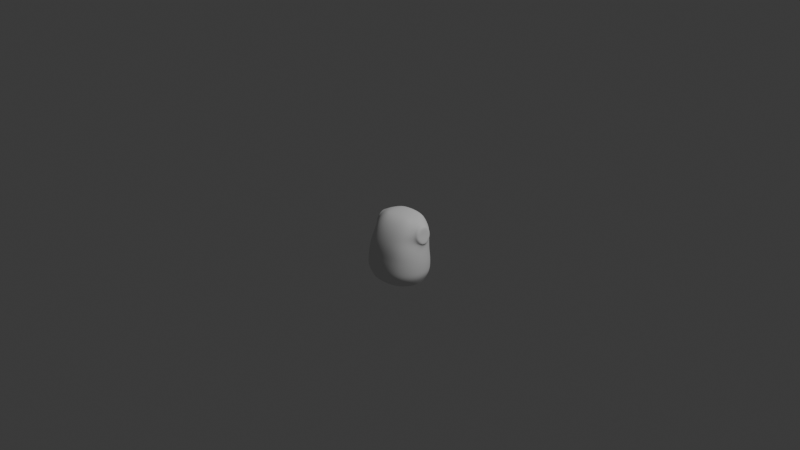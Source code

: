 # Source: tanuki.blend  (saved by Blender 4.1.24; exported with 4.5.12 LTS)
import bpy
from mathutils import Matrix  # noqa: F401  (used for matrix-valued properties, if any)

bpy.ops.wm.read_factory_settings(use_empty=True)
scene = bpy.context.scene
scene.name = 'Scene'

# ---- collections
col_light_camera = bpy.data.collections.new('light camera'); scene.collection.children.link(col_light_camera)
col_ref_1 = bpy.data.collections.new('ref 1'); scene.collection.children.link(col_ref_1)
col_ref_2 = bpy.data.collections.new('ref 2'); scene.collection.children.link(col_ref_2)
col_ref_3 = bpy.data.collections.new('ref 3'); scene.collection.children.link(col_ref_3)

# ---- world
world_world = bpy.data.worlds.new('World'); scene.world = world_world
world_world.use_nodes = True; world_world.node_tree.nodes.clear()
_N = world_world.node_tree.nodes; _L = world_world.node_tree.links
n0 = _N.new('ShaderNodeOutputWorld'); n0.name = 'World Output'; n0.location = (300, 300)
n1 = _N.new('ShaderNodeBackground'); n1.name = 'Background'; n1.location = (10, 300)
n1.inputs[0].default_value = (0.05088, 0.05088, 0.05088, 1.0)
_L.new(n1.outputs[0], n0.inputs[0])
n0.is_active_output = True
world_world.color = (0.05088, 0.05088, 0.05088)
world_world.use_sun_shadow = False
world_world.sun_shadow_jitter_overblur = 0.0

# ---- cameras
cam_camera = bpy.data.cameras.new('Camera')
cam_camera.clip_end = 100.0
cam_camera.ortho_scale = 7.314

# ---- lights
light_light = bpy.data.lights.new('Light', 'POINT')
light_light.transmission_factor = 0.0
light_light.energy = 1000.0
light_light.shadow_soft_size = 0.1
light_light.shadow_maximum_resolution = 0.006
light_light.use_absolute_resolution = True

# ---- meshes
me_cube_001 = bpy.data.meshes.new('Cube.001')
me_cube_001.from_pydata([(0.5742, -0.4454, -0.6099), (0.3774, -0.07851, 1.116), (0.5742, 0.4419, -0.6099), (0.3774, 0.4555, 1.116), (0.6568, 0.5299, -0.002031), (0.6568, -0.5124, -0.002031), (0.5859, 0.5509, 0.6431), (0.5849, -0.3754, 0.6428), (0.0, 0.6173, -0.6099), (0.0, 0.5124, 1.141), (0.6641, 0.5317, -0.2242), (0.7657, -0.001788, -0.6099), (0.4379, 0.1972, 1.141), (0.6641, -0.5294, -0.2242), (0.0, -0.6208, -0.6099), (0.0, -0.1179, 1.141), (0.6281, 0.5207, 0.2843), (0.6281, -0.4745, 0.2843), (0.0, -0.7185, -0.002031), (0.8821, 0.008737, -0.002031), (0.0, 0.736, -0.002031), (0.5119, 0.5152, 0.9553), (0.5119, -0.2273, 0.9553), (0.0, -0.5613, 0.6432), (0.8309, 0.1041, 0.5014), (0.0, 0.7345, 0.6432), (0.0, 0.6585, 0.9575), (0.7151, 0.1594, 1.026), (0.0, -0.368, 0.9575), (0.0, -0.6713, 0.2843), (0.0, 0.2168, 1.196), (0.0, -0.7391, -0.2242), (0.8924, 0.001163, -0.2242), (0.0, 0.7414, -0.2242), (0.8404, 0.02309, 0.2843), (0.0, 0.7175, 0.2843), (0.6474, 0.5118, -0.4039), (0.6474, -0.5142, -0.4039), (0.0, -0.7171, -0.4039), (0.8686, -0.001241, -0.4039), (0.0, 0.7146, -0.4039), (0.3563, 0.5721, -0.6099), (0.239, 0.4946, 1.133), (0.6625, 0.5338, -0.1204), (0.616, 0.4815, -0.5034), (0.716, -0.243, -0.6099), (0.716, 0.2394, -0.6099), (0.4184, 0.3531, 1.133), (0.4184, 0.03593, 1.133), (0.6625, -0.5236, -0.1204), (0.616, -0.4845, -0.5034), (0.3563, -0.5757, -0.6099), (0.239, -0.1055, 1.133), (0.6043, 0.5392, 0.4604), (0.6457, 0.5189, 0.131), (0.604, -0.4359, 0.4604), (0.6457, -0.4958, 0.131), (0.401, -0.6655, -0.002031), (0.8235, 0.2921, -0.002031), (0.8235, -0.2746, -0.002031), (0.401, 0.6829, -0.002031), (0.4447, 0.4868, 1.059), (0.5569, 0.5483, 0.8121), (0.4447, -0.1455, 1.059), (0.5565, -0.3104, 0.8129), (0.34, -0.5141, 0.6431), (0.748, 0.3286, 0.5629), (0.7458, -0.0809, 0.6012), (0.3401, 0.6872, 0.6431), (0.0, 0.5992, 1.067), (0.2969, 0.622, 0.9564), (0.0, 0.7081, 0.8133), (0.6599, 0.3529, 0.9545), (0.5886, 0.1766, 1.095), (0.663, -0.02225, 0.9786), (0.2969, -0.3324, 0.9564), (0.0, -0.2526, 1.067), (0.0, -0.4735, 0.8133), (0.3857, -0.6207, 0.2843), (0.0, -0.6287, 0.4604), (0.0, -0.6964, 0.131), (0.0, 0.3803, 1.183), (0.0, 0.04367, 1.183), (0.2494, 0.212, 1.183), (0.405, -0.6851, -0.2242), (0.0, -0.7326, -0.1204), (0.0, -0.7365, -0.3146), (0.833, 0.2896, -0.2242), (0.8902, 0.005098, -0.1204), (0.833, -0.2872, -0.2242), (0.8885, -0.0007348, -0.3146), (0.0, 0.7428, -0.1204), (0.405, 0.6875, -0.2242), (0.0, 0.735, -0.3146), (0.7854, 0.2936, 0.2843), (0.813, 0.05165, 0.4254), (0.7854, -0.2474, 0.2843), (0.8659, 0.01155, 0.131), (0.0, 0.7319, 0.4604), (0.3857, 0.6668, 0.2843), (0.0, 0.7195, 0.131), (0.6615, 0.5265, -0.3146), (0.6615, -0.528, -0.3146), (0.0, -0.6754, -0.5034), (0.8243, -0.001514, -0.5034), (0.0, 0.6724, -0.5034), (0.396, 0.6624, -0.4039), (0.8111, -0.2801, -0.4039), (0.8111, 0.2776, -0.4039), (0.396, -0.6649, -0.4039), (0.2637, 0.5711, 1.063), (0.3218, 0.6651, 0.813), (0.7103, 0.4282, 0.7589), (0.5552, 0.3474, 1.066), (0.5546, -0.002581, 1.063), (0.7094, -0.1298, 0.785), (0.3218, -0.4307, 0.813), (0.2637, -0.2269, 1.063), (0.3951, -0.6448, 0.131), (0.3727, -0.5791, 0.4604), (0.2426, 0.3706, 1.171), (0.2426, 0.04487, 1.171), (0.4036, -0.6828, -0.3146), (0.4041, -0.6789, -0.1204), (0.8295, 0.2859, -0.3146), (0.831, 0.2925, -0.1204), (0.831, -0.2823, -0.1204), (0.8295, -0.2874, -0.3146), (0.4041, 0.689, -0.1204), (0.4036, 0.6814, -0.3146), (0.8088, 0.2874, 0.131), (0.7538, 0.3167, 0.4604), (0.7536, -0.198, 0.4585), (0.8088, -0.2643, 0.131), (0.3728, 0.6823, 0.4604), (0.3951, 0.6679, 0.131), (0.3789, 0.6233, -0.5034), (0.7702, -0.2641, -0.5034), (0.7702, 0.261, -0.5034), (0.3789, -0.6263, -0.5034), (0.7787, 0.3998, 0.7363), (0.7602, 0.338, 0.9261), (0.759, 0.16, 1.018), (0.7602, -0.03009, 0.9555), (0.7787, -0.1208, 0.778), (0.8258, -0.05907, 0.5933), (0.8519, 0.119, 0.5057), (0.8258, 0.3091, 0.5638), (0.7925, 0.1395, 0.7596)], [], [(26, 69, 110, 70), (69, 9, 42, 110), (110, 42, 3, 61), (70, 110, 61, 21), (25, 71, 111, 68), (71, 26, 70, 111), (111, 70, 21, 62), (68, 111, 62, 6), (6, 62, 112, 66), (62, 21, 72, 112), (21, 61, 113, 72), (61, 3, 47, 113), (113, 47, 12, 73), (72, 113, 73, 27), (27, 73, 114, 74), (73, 12, 48, 114), (114, 48, 1, 63), (74, 114, 63, 22), (115, 74, 22, 64), (67, 115, 64, 7), (7, 64, 116, 65), (64, 22, 75, 116), (116, 75, 28, 77), (65, 116, 77, 23), (22, 63, 117, 75), (63, 1, 52, 117), (117, 52, 15, 76), (75, 117, 76, 28), (5, 56, 118, 57), (56, 17, 78, 118), (118, 78, 29, 80), (57, 118, 80, 18), (17, 55, 119, 78), (55, 7, 65, 119), (119, 65, 23, 79), (78, 119, 79, 29), (3, 42, 120, 47), (42, 9, 81, 120), (120, 81, 30, 83), (47, 120, 83, 12), (12, 83, 121, 48), (83, 30, 82, 121), (121, 82, 15, 52), (48, 121, 52, 1), (37, 102, 122, 109), (102, 13, 84, 122), (122, 84, 31, 86), (109, 122, 86, 38), (13, 49, 123, 84), (49, 5, 57, 123), (123, 57, 18, 85), (84, 123, 85, 31), (36, 101, 124, 108), (101, 10, 87, 124), (124, 87, 32, 90), (108, 124, 90, 39), (10, 43, 125, 87), (43, 4, 58, 125), (125, 58, 19, 88), (87, 125, 88, 32), (32, 88, 126, 89), (88, 19, 59, 126), (126, 59, 5, 49), (89, 126, 49, 13), (39, 90, 127, 107), (90, 32, 89, 127), (127, 89, 13, 102), (107, 127, 102, 37), (33, 91, 128, 92), (91, 20, 60, 128), (128, 60, 4, 43), (92, 128, 43, 10), (40, 93, 129, 106), (93, 33, 92, 129), (129, 92, 10, 101), (106, 129, 101, 36), (4, 54, 130, 58), (54, 16, 94, 130), (130, 94, 34, 97), (58, 130, 97, 19), (16, 53, 131, 94), (53, 6, 66, 131), (131, 66, 24, 95), (94, 131, 95, 34), (34, 95, 132, 96), (95, 24, 67, 132), (132, 67, 7, 55), (96, 132, 55, 17), (19, 97, 133, 59), (97, 34, 96, 133), (133, 96, 17, 56), (59, 133, 56, 5), (35, 98, 134, 99), (98, 25, 68, 134), (134, 68, 6, 53), (99, 134, 53, 16), (20, 100, 135, 60), (100, 35, 99, 135), (135, 99, 16, 54), (60, 135, 54, 4), (8, 105, 136, 41), (105, 40, 106, 136), (136, 106, 36, 44), (41, 136, 44, 2), (11, 104, 137, 45), (104, 39, 107, 137), (137, 107, 37, 50), (45, 137, 50, 0), (2, 44, 138, 46), (44, 36, 108, 138), (138, 108, 39, 104), (46, 138, 104, 11), (0, 50, 139, 51), (50, 37, 109, 139), (139, 109, 38, 103), (51, 139, 103, 14), (27, 74, 143, 142), (74, 115, 144, 143), (115, 67, 145, 144), (67, 24, 146, 145), (24, 66, 147, 146), (66, 112, 140, 147), (112, 72, 141, 140), (72, 27, 142, 141), (146, 147, 148), (144, 145, 148), (142, 143, 148), (140, 141, 148), (147, 140, 148), (145, 146, 148), (143, 144, 148), (141, 142, 148)])
me_cube_001.polygons.foreach_set('use_smooth', [True] * 132)
_uv = me_cube_001.uv_layers.new(name='UVMap')
_uv.uv.foreach_set('vector', [0.5931, 0.375, 0.609, 0.375, 0.6094, 0.4375, 0.5935, 0.4375, 0.609, 0.375, 0.625, 0.375, 0.625, 0.4375, 0.6094, 0.4375, 0.6094, 0.4375, 0.625, 0.4375, 0.625, 0.5, 0.6116, 0.5, 0.5935, 0.4375, 0.6094, 0.4375, 0.6116, 0.5, 0.5944, 0.5, 0.5615, 0.375, 0.5773, 0.375, 0.5775, 0.4375, 0.5615, 0.4375, 0.5773, 0.375, 0.5931, 0.375, 0.5935, 0.4375, 0.5775, 0.4375, 0.5775, 0.4375, 0.5935, 0.4375, 0.5944, 0.5, 0.5778, 0.5, 0.5615, 0.4375, 0.5775, 0.4375, 0.5778, 0.5, 0.5616, 0.5, 0.5616, 0.5, 0.5778, 0.5, 0.5783, 0.5625, 0.5596, 0.5625, 0.5778, 0.5, 0.5944, 0.5, 0.5963, 0.5625, 0.5783, 0.5625, 0.5944, 0.5, 0.6116, 0.5, 0.6173, 0.5625, 0.5963, 0.5625, 0.6116, 0.5, 0.625, 0.5, 0.6476, 0.5625, 0.6173, 0.5625, 0.6173, 0.5625, 0.6476, 0.5625, 0.6526, 0.625, 0.6202, 0.625, 0.5963, 0.5625, 0.6173, 0.5625, 0.6202, 0.625, 0.5973, 0.625, 0.5973, 0.625, 0.6202, 0.625, 0.6173, 0.6875, 0.5963, 0.6875, 0.6202, 0.625, 0.6526, 0.625, 0.6476, 0.6875, 0.6173, 0.6875, 0.6173, 0.6875, 0.6476, 0.6875, 0.625, 0.75, 0.6116, 0.75, 0.5963, 0.6875, 0.6173, 0.6875, 0.6116, 0.75, 0.5944, 0.75, 0.5783, 0.6875, 0.5963, 0.6875, 0.5944, 0.75, 0.5778, 0.75, 0.5602, 0.6875, 0.5783, 0.6875, 0.5778, 0.75, 0.5616, 0.75, 0.5616, 0.75, 0.5778, 0.75, 0.5775, 0.8125, 0.5615, 0.8125, 0.5778, 0.75, 0.5944, 0.75, 0.5935, 0.8125, 0.5775, 0.8125, 0.5775, 0.8125, 0.5935, 0.8125, 0.5931, 0.875, 0.5773, 0.875, 0.5615, 0.8125, 0.5775, 0.8125, 0.5773, 0.875, 0.5615, 0.875, 0.5944, 0.75, 0.6116, 0.75, 0.6094, 0.8125, 0.5935, 0.8125, 0.6116, 0.75, 0.625, 0.75, 0.625, 0.8125, 0.6094, 0.8125, 0.6094, 0.8125, 0.625, 0.8125, 0.625, 0.875, 0.609, 0.875, 0.5935, 0.8125, 0.6094, 0.8125, 0.609, 0.875, 0.5931, 0.875, 0.4872, 0.75, 0.509, 0.75, 0.5092, 0.8125, 0.4877, 0.8125, 0.509, 0.75, 0.528, 0.75, 0.5282, 0.8125, 0.5092, 0.8125, 0.5092, 0.8125, 0.5282, 0.8125, 0.5295, 0.875, 0.5098, 0.875, 0.4877, 0.8125, 0.5092, 0.8125, 0.5098, 0.875, 0.4902, 0.875, 0.528, 0.75, 0.5453, 0.75, 0.5453, 0.8125, 0.5282, 0.8125, 0.5453, 0.75, 0.5616, 0.75, 0.5615, 0.8125, 0.5453, 0.8125, 0.5453, 0.8125, 0.5615, 0.8125, 0.5615, 0.875, 0.5455, 0.875, 0.5282, 0.8125, 0.5453, 0.8125, 0.5455, 0.875, 0.5295, 0.875, 0.625, 0.5, 0.6875, 0.5, 0.6952, 0.5625, 0.6476, 0.5625, 0.6875, 0.5, 0.75, 0.5, 0.7513, 0.5625, 0.6952, 0.5625, 0.6952, 0.5625, 0.7513, 0.5625, 0.7526, 0.625, 0.6983, 0.625, 0.6476, 0.5625, 0.6952, 0.5625, 0.6983, 0.625, 0.6526, 0.625, 0.6526, 0.625, 0.6983, 0.625, 0.6952, 0.6875, 0.6476, 0.6875, 0.6983, 0.625, 0.7526, 0.625, 0.7513, 0.6875, 0.6952, 0.6875, 0.6952, 0.6875, 0.7513, 0.6875, 0.75, 0.75, 0.6875, 0.75, 0.6476, 0.6875, 0.6952, 0.6875, 0.6875, 0.75, 0.625, 0.75, 0.4056, 0.75, 0.4214, 0.75, 0.4214, 0.8125, 0.4056, 0.8125, 0.4214, 0.75, 0.44, 0.75, 0.4398, 0.8125, 0.4214, 0.8125, 0.4214, 0.8125, 0.4398, 0.8125, 0.4364, 0.875, 0.421, 0.875, 0.4056, 0.8125, 0.4214, 0.8125, 0.421, 0.875, 0.4057, 0.875, 0.44, 0.75, 0.463, 0.75, 0.4632, 0.8125, 0.4398, 0.8125, 0.463, 0.75, 0.4872, 0.75, 0.4877, 0.8125, 0.4632, 0.8125, 0.4632, 0.8125, 0.4877, 0.8125, 0.4902, 0.875, 0.4633, 0.875, 0.4398, 0.8125, 0.4632, 0.8125, 0.4633, 0.875, 0.4364, 0.875, 0.4056, 0.5, 0.4213, 0.5, 0.4213, 0.5625, 0.4056, 0.5625, 0.4213, 0.5, 0.4399, 0.5, 0.4399, 0.5625, 0.4213, 0.5625, 0.4213, 0.5625, 0.4399, 0.5625, 0.4399, 0.625, 0.4213, 0.625, 0.4056, 0.5625, 0.4213, 0.5625, 0.4213, 0.625, 0.4056, 0.625, 0.4399, 0.5, 0.4629, 0.5, 0.4629, 0.5625, 0.4399, 0.5625, 0.4629, 0.5, 0.4871, 0.5, 0.4871, 0.5625, 0.4629, 0.5625, 0.4629, 0.5625, 0.4871, 0.5625, 0.4871, 0.625, 0.4629, 0.625, 0.4399, 0.5625, 0.4629, 0.5625, 0.4629, 0.625, 0.4399, 0.625, 0.4399, 0.625, 0.4629, 0.625, 0.463, 0.6875, 0.4399, 0.6875, 0.4629, 0.625, 0.4871, 0.625, 0.4871, 0.6875, 0.463, 0.6875, 0.463, 0.6875, 0.4871, 0.6875, 0.4872, 0.75, 0.463, 0.75, 0.4399, 0.6875, 0.463, 0.6875, 0.463, 0.75, 0.44, 0.75, 0.4056, 0.625, 0.4213, 0.625, 0.4214, 0.6875, 0.4056, 0.6875, 0.4213, 0.625, 0.4399, 0.625, 0.4399, 0.6875, 0.4214, 0.6875, 0.4214, 0.6875, 0.4399, 0.6875, 0.44, 0.75, 0.4214, 0.75, 0.4056, 0.6875, 0.4214, 0.6875, 0.4214, 0.75, 0.4056, 0.75, 0.4362, 0.375, 0.4628, 0.375, 0.4629, 0.4375, 0.4396, 0.4375, 0.4628, 0.375, 0.4893, 0.375, 0.4873, 0.4375, 0.4629, 0.4375, 0.4629, 0.4375, 0.4873, 0.4375, 0.4871, 0.5, 0.4629, 0.5, 0.4396, 0.4375, 0.4629, 0.4375, 0.4629, 0.5, 0.4399, 0.5, 0.4056, 0.375, 0.4209, 0.375, 0.4213, 0.4375, 0.4056, 0.4375, 0.4209, 0.375, 0.4362, 0.375, 0.4396, 0.4375, 0.4213, 0.4375, 0.4213, 0.4375, 0.4396, 0.4375, 0.4399, 0.5, 0.4213, 0.5, 0.4056, 0.4375, 0.4213, 0.4375, 0.4213, 0.5, 0.4056, 0.5, 0.4871, 0.5, 0.5089, 0.5, 0.5089, 0.5625, 0.4871, 0.5625, 0.5089, 0.5, 0.528, 0.5, 0.528, 0.5625, 0.5089, 0.5625, 0.5089, 0.5625, 0.528, 0.5625, 0.528, 0.625, 0.5089, 0.625, 0.4871, 0.5625, 0.5089, 0.5625, 0.5089, 0.625, 0.4871, 0.625, 0.528, 0.5, 0.5452, 0.5, 0.5453, 0.5625, 0.528, 0.5625, 0.5452, 0.5, 0.5616, 0.5, 0.5596, 0.5625, 0.5453, 0.5625, 0.5453, 0.5625, 0.5596, 0.5625, 0.5617, 0.6207, 0.5453, 0.625, 0.528, 0.5625, 0.5453, 0.5625, 0.5453, 0.625, 0.528, 0.625, 0.528, 0.625, 0.5453, 0.625, 0.5453, 0.6875, 0.528, 0.6875, 0.5453, 0.625, 0.5617, 0.6207, 0.5602, 0.6875, 0.5453, 0.6875, 0.5453, 0.6875, 0.5602, 0.6875, 0.5616, 0.75, 0.5453, 0.75, 0.528, 0.6875, 0.5453, 0.6875, 0.5453, 0.75, 0.528, 0.75, 0.4871, 0.625, 0.5089, 0.625, 0.5089, 0.6875, 0.4871, 0.6875, 0.5089, 0.625, 0.528, 0.625, 0.528, 0.6875, 0.5089, 0.6875, 0.5089, 0.6875, 0.528, 0.6875, 0.528, 0.75, 0.509, 0.75, 0.4871, 0.6875, 0.5089, 0.6875, 0.509, 0.75, 0.4872, 0.75, 0.5293, 0.375, 0.5454, 0.375, 0.5453, 0.4375, 0.5281, 0.4375, 0.5454, 0.375, 0.5615, 0.375, 0.5615, 0.4375, 0.5453, 0.4375, 0.5453, 0.4375, 0.5615, 0.4375, 0.5616, 0.5, 0.5452, 0.5, 0.5281, 0.4375, 0.5453, 0.4375, 0.5452, 0.5, 0.528, 0.5, 0.4893, 0.375, 0.5093, 0.375, 0.5089, 0.4375, 0.4873, 0.4375, 0.5093, 0.375, 0.5293, 0.375, 0.5281, 0.4375, 0.5089, 0.4375, 0.5089, 0.4375, 0.5281, 0.4375, 0.528, 0.5, 0.5089, 0.5, 0.4873, 0.4375, 0.5089, 0.4375, 0.5089, 0.5, 0.4871, 0.5, 0.375, 0.375, 0.3903, 0.375, 0.3903, 0.4375, 0.375, 0.4375, 0.3903, 0.375, 0.4056, 0.375, 0.4056, 0.4375, 0.3903, 0.4375, 0.3903, 0.4375, 0.4056, 0.4375, 0.4056, 0.5, 0.3903, 0.5, 0.375, 0.4375, 0.3903, 0.4375, 0.3903, 0.5, 0.375, 0.5, 0.375, 0.625, 0.3903, 0.625, 0.3903, 0.6875, 0.375, 0.6875, 0.3903, 0.625, 0.4056, 0.625, 0.4056, 0.6875, 0.3903, 0.6875, 0.3903, 0.6875, 0.4056, 0.6875, 0.4056, 0.75, 0.3903, 0.75, 0.375, 0.6875, 0.3903, 0.6875, 0.3903, 0.75, 0.375, 0.75, 0.375, 0.5, 0.3903, 0.5, 0.3903, 0.5625, 0.375, 0.5625, 0.3903, 0.5, 0.4056, 0.5, 0.4056, 0.5625, 0.3903, 0.5625, 0.3903, 0.5625, 0.4056, 0.5625, 0.4056, 0.625, 0.3903, 0.625, 0.375, 0.5625, 0.3903, 0.5625, 0.3903, 0.625, 0.375, 0.625, 0.375, 0.75, 0.3903, 0.75, 0.3903, 0.8125, 0.375, 0.8125, 0.3903, 0.75, 0.4056, 0.75, 0.4056, 0.8125, 0.3903, 0.8125, 0.3903, 0.8125, 0.4056, 0.8125, 0.4057, 0.875, 0.3903, 0.875, 0.375, 0.8125, 0.3903, 0.8125, 0.3903, 0.875, 0.375, 0.875, 0.5973, 0.625, 0.5963, 0.6875, 0.0, 0.0, 0.0, 0.0, 0.5963, 0.6875, 0.5783, 0.6875, 0.0, 0.0, 0.0, 0.0, 0.5783, 0.6875, 0.5602, 0.6875, 0.0, 0.0, 0.0, 0.0, 0.5602, 0.6875, 0.5617, 0.6207, 0.0, 0.0, 0.0, 0.0, 0.5617, 0.6207, 0.5596, 0.5625, 0.0, 0.0, 0.0, 0.0, 0.5596, 0.5625, 0.5783, 0.5625, 0.0, 0.0, 0.0, 0.0, 0.5783, 0.5625, 0.5963, 0.5625, 0.0, 0.0, 0.0, 0.0, 0.5963, 0.5625, 0.5973, 0.625, 0.0, 0.0, 0.0, 0.0, 0.0, 0.0, 0.0, 0.0, 0.0, 0.0, 0.0, 0.0, 0.0, 0.0, 0.0, 0.0, 0.0, 0.0, 0.0, 0.0, 0.0, 0.0, 0.0, 0.0, 0.0, 0.0, 0.0, 0.0, 0.0, 0.0, 0.0, 0.0, 0.0, 0.0, 0.0, 0.0, 0.0, 0.0, 0.0, 0.0, 0.0, 0.0, 0.0, 0.0, 0.0, 0.0, 0.0, 0.0, 0.0, 0.0, 0.0, 0.0])
me_cube_001.update()

# ---- objects
ob_cube = bpy.data.objects.new('Cube', me_cube_001)
ob_light = bpy.data.objects.new('Light', light_light)
ob_camera = bpy.data.objects.new('Camera', cam_camera)
ob_front = bpy.data.objects.new('front', None)
ob_right = bpy.data.objects.new('right', None)
ob_bottom = bpy.data.objects.new('bottom', None)
ob_back = bpy.data.objects.new('back', None)
ob_left = bpy.data.objects.new('left', None)
ob_top = bpy.data.objects.new('top', None)
ob_littlelands_front = bpy.data.objects.new('littlelands front', None)

# ---- transforms, parenting, visibility, modifiers, constraints
ob_cube.location = (0.0, 0.0, -0.3956)
ob_cube.scale = (0.3881, 0.3881, 0.3881)
_m = ob_cube.modifiers.new('Mirror', 'MIRROR')
_m.use_clip = True
_m = ob_cube.modifiers.new('Subdivision', 'SUBSURF')
ob_light.location = (4.076, 1.005, 5.904)
ob_light.rotation_euler = (0.6503, 0.05522, 1.866)
ob_light.lock_rotations_4d = False
ob_light.empty_display_type = 'ARROWS'
ob_light.color = (0.0, 0.0, 0.0, 0.0)
ob_light.lineart.crease_threshold = 0.0
ob_camera.location = (7.359, -6.926, 4.958)
ob_camera.rotation_euler = (1.109, 0.0, 0.8149)
ob_camera.lock_rotations_4d = False
ob_camera.empty_display_type = 'ARROWS'
ob_camera.color = (0.0, 0.0, 0.0, 0.0)
ob_camera.display_type = 'WIRE'
ob_camera.lineart.crease_threshold = 0.0
ob_front.location = (0.0, 2.953, 0.0)
ob_front.rotation_euler = (1.571, -0.0, 0.0)
ob_front.empty_display_type = 'IMAGE'
ob_front.empty_display_size = 5.0
ob_front.use_empty_image_alpha = True
ob_front.color = (1.0, 1.0, 1.0, 0.7)
ob_right.location = (-3.888, 0.0, 0.0)
ob_right.rotation_euler = (1.571, -0.0, 1.571)
ob_right.empty_display_type = 'IMAGE'
ob_right.empty_display_size = 5.0
ob_right.use_empty_image_alpha = True
ob_right.color = (1.0, 1.0, 1.0, 0.7)
ob_bottom.location = (0.0, 0.006741, -2.131)
ob_bottom.rotation_euler = (-2.849e-14, -3.142, 3.142)
ob_bottom.empty_display_type = 'IMAGE'
ob_bottom.empty_display_size = 5.0
ob_bottom.use_empty_image_alpha = True
ob_bottom.color = (1.0, 1.0, 1.0, 0.2)
ob_back.location = (0.0, -3.012, 0.0)
ob_back.rotation_euler = (1.571, -0.0, 3.142)
ob_back.empty_display_type = 'IMAGE'
ob_back.empty_display_size = 5.0
ob_back.use_empty_image_alpha = True
ob_back.color = (1.0, 1.0, 1.0, 0.7)
ob_left.location = (-3.45, 0.0, 0.0)
ob_left.rotation_euler = (1.571, -0.0, -1.571)
ob_left.empty_display_type = 'IMAGE'
ob_left.empty_display_size = 5.0
ob_left.use_empty_image_alpha = True
ob_left.color = (1.0, 1.0, 1.0, 0.7)
ob_top.location = (0.0, 0.0, -3.113)
ob_top.rotation_euler = (3.142, -3.142, 3.142)
ob_top.empty_display_type = 'IMAGE'
ob_top.empty_display_size = 5.0
ob_top.use_empty_image_alpha = True
ob_top.color = (1.0, 1.0, 1.0, 0.7)
ob_littlelands_front.location = (-0.007326, 2.888, -0.005269)
ob_littlelands_front.rotation_euler = (1.571, -0.0, -0.0)
ob_littlelands_front.scale = (0.6166, 0.6166, 0.6166)
ob_littlelands_front.empty_display_type = 'IMAGE'
ob_littlelands_front.empty_display_size = 5.0
ob_littlelands_front.use_empty_image_alpha = True
ob_littlelands_front.color = (1.0, 1.0, 1.0, 0.3622)

# ---- collection membership
scene.collection.objects.link(ob_cube)
col_light_camera.objects.link(ob_light)
col_light_camera.objects.link(ob_camera)
col_ref_1.objects.link(ob_front)
col_ref_1.objects.link(ob_right)
col_ref_1.objects.link(ob_bottom)
col_ref_2.objects.link(ob_back)
col_ref_2.objects.link(ob_left)
col_ref_2.objects.link(ob_top)
col_ref_3.objects.link(ob_littlelands_front)

# ---- scene / render settings (as saved in the file)
scene.camera = ob_camera
scene.frame_start = 1; scene.frame_end = 250; scene.frame_set(1)
scene.render.engine = 'BLENDER_EEVEE_NEXT'
scene.cycles.sampling_pattern = 'TABULATED_SOBOL'
scene.eevee.ray_tracing_options.trace_max_roughness = 0.0
bpy.context.view_layer.update()
